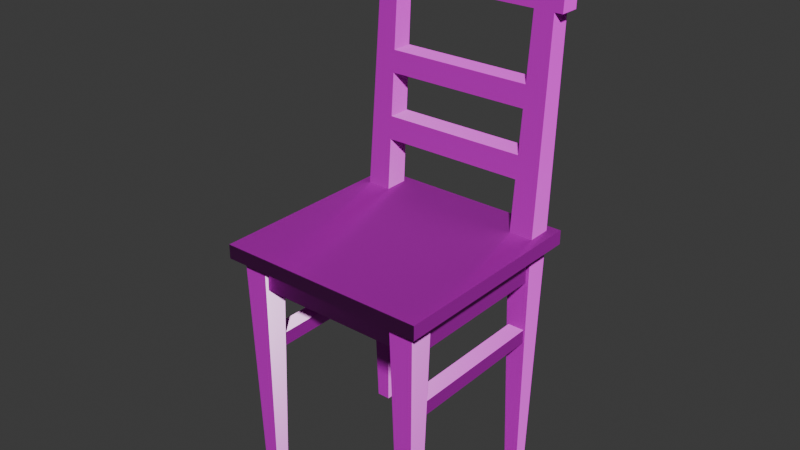 # Source: stuhl.blend  (saved by Blender 4.2.66; exported with 4.5.12 LTS)
import bpy
from mathutils import Matrix  # noqa: F401  (used for matrix-valued properties, if any)

bpy.ops.wm.read_factory_settings(use_empty=True)
scene = bpy.context.scene
scene.name = 'Scene'

# ---- collections
col_collection = bpy.data.collections.new('Collection'); scene.collection.children.link(col_collection)

# ---- images (referenced by path relative to the original .blend; pixels are not part of the script)
import os
ASSET_DIR = os.environ.get("B2B_ASSET_DIR", "")  # directory of the original .blend (textures are referenced by path, not embedded)
HERE = os.path.dirname(os.path.abspath(__file__))  # packed textures are extracted next to this script under _unpacked/

def load_image(name, relpath, width, height, colorspace="sRGB"):
    """Load a texture the original file referenced (path relative to the .blend, or extracted next to this script)."""
    p = next((c for c in (os.path.join(HERE, relpath), os.path.join(ASSET_DIR, relpath)) if relpath and os.path.exists(c)), "")
    if p:
        img = bpy.data.images.load(p, check_existing=True)
        img.name = name
    else:  # same state as the original file: an image datablock whose file is absent (Cycles renders it pink)
        img = bpy.data.images.new(name, width, height)
        img.source = "FILE"
        img.filepath = "//" + (relpath or name)
    img.colorspace_settings.name = colorspace
    return img
img_finewood_27_height_1k_png = load_image('finewood_27_height-1K.png', 'finewood_27_height-1K.png', 1024, 1024, 'Non-Color')
img_finewood_27_basecolor_1k_png = load_image('finewood_27_basecolor-1K.png', 'finewood_27_basecolor-1K.png', 1024, 1024, 'sRGB')
img_finewood_27_roughness_1k_png = load_image('finewood_27_roughness-1K.png', 'finewood_27_roughness-1K.png', 1024, 1024, 'Non-Color')
img_finewood_27_normal_1k_png = load_image('finewood_27_normal-1K.png', 'finewood_27_normal-1K.png', 1024, 1024, 'Non-Color')

# ---- materials (node trees are filled in below, after node groups)
mat_material_001 = bpy.data.materials.new('Material.001')

# ---- material node trees
mat_material_001.use_nodes = True; mat_material_001.node_tree.nodes.clear()
_N = mat_material_001.node_tree.nodes; _L = mat_material_001.node_tree.links
n0 = _N.new('ShaderNodeBsdfPrincipled'); n0.name = 'Principled BSDF'; n0.location = (10, 300)
n1 = _N.new('ShaderNodeOutputMaterial'); n1.name = 'Material Output'; n1.location = (300, 300)
n2 = _N.new('ShaderNodeTexImage'); n2.name = 'Image Texture'; n2.location = (88, -600)
n2.label = 'Displacement'
n2.image = img_finewood_27_height_1k_png
n3 = _N.new('ShaderNodeDisplacement'); n3.name = 'Displacement'; n3.location = (110, -400)
n3.inputs[2].default_value = 1.0
n4 = _N.new('ShaderNodeTexImage'); n4.name = 'Image Texture.001'; n4.location = (88, -40)
n4.label = 'Base Color'
n4.image = img_finewood_27_basecolor_1k_png
n5 = _N.new('ShaderNodeTexImage'); n5.name = 'Image Texture.002'; n5.location = (88, -320)
n5.label = 'Roughness'
n5.image = img_finewood_27_roughness_1k_png
n6 = _N.new('ShaderNodeTexImage'); n6.name = 'Image Texture.003'; n6.location = (88, -880)
n6.label = 'Normal'
n6.image = img_finewood_27_normal_1k_png
n7 = _N.new('ShaderNodeNormalMap'); n7.name = 'Normal Map'; n7.location = (-240, -340)
n8 = _N.new('ShaderNodeMapping'); n8.name = 'Mapping'; n8.location = (230, -40)
n9 = _N.new('NodeReroute'); n9.name = 'Reroute'; n9.location = (38, -596)
n9.width = 16
n9.socket_idname = 'NodeSocketVector'
n10 = _N.new('ShaderNodeTexCoord'); n10.name = 'Texture Coordinate'; n10.location = (30, -40)
n11 = _N.new('NodeFrame'); n11.name = 'Frame'; n11.location = (-1270, 340)
n11.label = 'Mapping'
n11.width = 400
n12 = _N.new('NodeFrame'); n12.name = 'Frame.001'; n12.location = (-628, 540)
n12.label = 'Textures'
n12.width = 358
n2.parent = n12
n4.parent = n12
n5.parent = n12
n6.parent = n12
n8.parent = n11
n9.parent = n12
n10.parent = n11
_L.new(n0.outputs[0], n1.inputs[0])
_L.new(n2.outputs[0], n3.inputs[0])
_L.new(n3.outputs[0], n1.inputs[2])
_L.new(n4.outputs[0], n0.inputs[0])
_L.new(n5.outputs[0], n0.inputs[2])
_L.new(n6.outputs[0], n7.inputs[1])
_L.new(n7.outputs[0], n0.inputs[5])
_L.new(n9.outputs[0], n4.inputs[0])
_L.new(n9.outputs[0], n5.inputs[0])
_L.new(n9.outputs[0], n2.inputs[0])
_L.new(n9.outputs[0], n6.inputs[0])
_L.new(n8.outputs[0], n9.inputs[0])
_L.new(n10.outputs[2], n8.inputs[0])
n1.is_active_output = True

# ---- world
world_world = bpy.data.worlds.new('World'); scene.world = world_world
world_world.use_nodes = True; world_world.node_tree.nodes.clear()
_N = world_world.node_tree.nodes; _L = world_world.node_tree.links
n0 = _N.new('ShaderNodeOutputWorld'); n0.name = 'World Output'; n0.location = (300, 300)
n1 = _N.new('ShaderNodeBackground'); n1.name = 'Background'; n1.location = (10, 300)
n1.inputs[0].default_value = (0.05088, 0.05088, 0.05088, 1.0)
_L.new(n1.outputs[0], n0.inputs[0])
n0.is_active_output = True
world_world.color = (0.05088, 0.05088, 0.05088)
world_world.sun_shadow_jitter_overblur = 0.0

# ---- meshes
me_cube = bpy.data.meshes.new('Cube')
me_cube.from_pydata([(0.7402, 0.7402, -0.5215), (0.5069, -0.6476, -0.8063), (0.7402, -0.7402, -0.5215), (0.6731, -0.6731, -0.6208), (-0.7402, 0.7402, -0.5215), (-0.6731, 0.6731, -0.6208), (-0.7402, -0.7402, -0.5215), (-0.6731, -0.6731, -0.6208), (-0.7402, 0.7402, -0.6208), (-0.7402, -0.7402, -0.6208), (0.7402, 0.7402, -0.6208), (0.7402, -0.7402, -0.6208), (-0.6374, -0.6374, -2.31), (-0.6731, -0.6731, -0.6208), (-0.6374, -0.5386, -2.31), (-0.6731, -0.5029, -0.6208), (-0.5386, -0.6374, -2.31), (-0.5029, -0.6731, -0.6208), (-0.5386, -0.5386, -2.31), (-0.5029, -0.5029, -0.6208), (0.5386, -0.6374, -2.31), (0.5029, -0.6731, -0.6208), (0.5386, -0.5386, -2.31), (0.5029, -0.5029, -0.6208), (0.6374, -0.6374, -2.31), (0.6731, -0.6731, -0.6208), (0.6374, -0.5386, -2.31), (0.6731, -0.5029, -0.6208), (0.5386, 0.5386, -2.31), (-0.5029, -0.5284, -0.6208), (0.5386, 0.6374, -2.31), (-0.5069, -0.5284, -0.8063), (0.6374, 0.5386, -2.31), (-0.5029, -0.6476, -0.6208), (0.6374, 0.6374, -2.31), (0.6731, 0.6731, -0.6208), (-0.6374, 0.5386, -2.31), (-0.6731, 0.5029, -0.6208), (-0.6374, 0.6374, -2.31), (-0.6731, 0.6731, -0.6208), (-0.5386, 0.5386, -2.31), (-0.5029, 0.5029, -0.6208), (-0.5386, 0.6374, -2.31), (-0.5029, 0.6731, -0.6208), (-0.6535, 0.6683, 1.417), (-0.6535, 0.7994, 1.417), (-0.5225, 0.6683, 1.417), (-0.5225, 0.7994, 1.417), (0.5029, 0.5029, -0.6208), (0.5029, 0.6731, -0.6208), (0.6731, 0.5029, -0.6208), (-0.5069, -0.6476, -0.8063), (0.5225, 0.6683, 1.417), (0.5225, 0.7994, 1.417), (0.6535, 0.6683, 1.417), (0.6535, 0.7994, 1.417), (0.5029, -0.6476, -0.6208), (0.5069, -0.5284, -0.8063), (0.5029, -0.5284, -0.6208), (0.5069, 0.5272, -0.8063), (-0.5029, 0.6463, -0.6208), (-0.5069, 0.6463, -0.8063), (-0.5029, 0.5272, -0.6208), (-0.5069, 0.5272, -0.8063), (0.5029, 0.5272, -0.6208), (0.5069, 0.6463, -0.8063), (0.5029, 0.6463, -0.6208), (-0.5293, 0.5069, -0.8063), (-0.6485, -0.5008, -0.6208), (-0.6485, -0.5069, -0.8063), (-0.5293, -0.5008, -0.6208), (-0.5293, -0.5069, -0.8063), (-0.5293, 0.505, -0.6208), (-0.6485, 0.5069, -0.8063), (-0.6485, 0.505, -0.6208), (0.6484, 0.5075, -0.8355), (0.5292, -0.5008, -0.6208), (0.5292, -0.5075, -0.8355), (0.6484, -0.5008, -0.6208), (0.6484, -0.5075, -0.8355), (0.6484, 0.505, -0.6208), (0.5292, 0.5075, -0.8355), (0.5292, 0.505, -0.6208), (-0.5293, 0.5172, -1.297), (-0.6485, -0.5151, -1.199), (-0.6485, -0.5172, -1.297), (-0.5293, -0.5151, -1.199), (-0.5293, -0.5172, -1.297), (-0.5293, 0.5152, -1.199), (-0.6485, 0.5172, -1.297), (-0.6485, 0.5152, -1.199), (0.6486, 0.5172, -1.297), (0.5295, -0.5151, -1.199), (0.5295, -0.5172, -1.297), (0.6486, -0.5151, -1.199), (0.6486, -0.5172, -1.297), (0.6486, 0.5152, -1.199), (0.5295, 0.5172, -1.297), (0.5295, 0.5152, -1.199), (-0.5176, 0.627, 0.9075), (-0.5176, 0.7678, 0.9075), (-0.6584, 0.7678, 0.9075), (-0.6584, 0.627, 0.9075), (0.6584, 0.627, 0.9075), (0.5176, 0.7678, 0.9075), (0.5176, 0.627, 0.9075), (0.6584, 0.7678, 0.9075), (0.7119, 0.6683, 1.417), (0.7119, 0.7994, 1.417), (0.7168, 0.7678, 0.908), (0.7168, 0.627, 0.908), (-0.7119, 0.7994, 1.417), (-0.7119, 0.6683, 1.417), (-0.7168, 0.627, 0.908), (-0.7168, 0.7678, 0.908), (0.6643, 0.5773, 0.2962), (0.5117, 0.7299, 0.2962), (0.5117, 0.5773, 0.2962), (0.6643, 0.7299, 0.2962), (-0.5117, 0.5773, 0.2962), (-0.6643, 0.7299, 0.2962), (-0.5117, 0.7299, 0.2962), (-0.6643, 0.5773, 0.2962), (-0.5132, 0.7394, 0.449), (-0.6628, 0.5897, 0.449), (-0.5132, 0.5897, 0.449), (-0.6628, 0.7394, 0.449), (0.5132, 0.5897, 0.449), (0.6628, 0.7394, 0.449), (0.6628, 0.5897, 0.449), (0.5132, 0.7394, 0.449), (0.6687, 0.5401, -0.1623), (0.5073, 0.7015, -0.1623), (0.5073, 0.5401, -0.1623), (0.6687, 0.7015, -0.1623), (-0.5073, 0.5401, -0.1623), (-0.6687, 0.7015, -0.1623), (-0.5073, 0.7015, -0.1623), (-0.6687, 0.5401, -0.1623), (0.5088, 0.5531, -0.001847), (0.6672, 0.7115, -0.001847), (0.6672, 0.5531, -0.001847), (0.5088, 0.7115, -0.001847), (-0.5088, 0.7115, -0.001847), (-0.6672, 0.5531, -0.001847), (-0.5088, 0.5531, -0.001847), (-0.6672, 0.7115, -0.001847)], [(58, 56), (33, 29), (66, 64), (62, 60), (74, 72), (70, 68), (82, 80), (78, 76)], [(0, 4, 6, 2), (11, 2, 6, 9), (9, 6, 4, 8), (5, 35, 3, 7), (10, 0, 2, 11), (8, 4, 0, 10), (5, 7, 9, 8), (35, 5, 8, 10), (7, 3, 11, 9), (3, 35, 10, 11), (12, 13, 15, 14), (14, 15, 19, 18), (18, 19, 17, 16), (16, 17, 13, 12), (14, 18, 16, 12), (20, 21, 23, 22), (22, 23, 27, 26), (26, 27, 25, 24), (24, 25, 21, 20), (22, 26, 24, 20), (28, 48, 49, 30), (30, 49, 35, 34), (34, 35, 50, 32), (32, 50, 48, 28), (30, 34, 32, 28), (36, 37, 39, 38), (38, 39, 43, 42), (42, 43, 41, 40), (40, 41, 37, 36), (38, 42, 40, 36), (99, 100, 47, 46), (102, 44, 112, 113), (102, 99, 46, 44), (100, 101, 45, 47), (45, 44, 46, 47), (55, 54, 107, 108), (104, 105, 52, 53), (105, 103, 54, 52), (106, 104, 53, 55), (53, 52, 54, 55), (59, 64, 62, 63), (31, 29, 58, 57), (61, 60, 66, 65), (1, 56, 33, 51), (31, 57, 1, 51), (61, 65, 59, 63), (67, 72, 70, 71), (69, 68, 74, 73), (69, 73, 67, 71), (75, 80, 78, 79), (77, 76, 82, 81), (77, 81, 75, 79), (83, 88, 86, 87), (85, 84, 90, 89), (85, 89, 83, 87), (86, 88, 90, 84), (91, 96, 94, 95), (93, 92, 98, 97), (93, 97, 91, 95), (94, 96, 98, 92), (123, 126, 101, 100), (124, 125, 99, 102), (126, 124, 102, 101), (125, 123, 100, 99), (128, 130, 104, 106), (127, 129, 103, 105), (130, 127, 105, 104), (129, 128, 106, 103), (52, 46, 99, 105), (46, 52, 53, 47), (47, 53, 104, 100), (99, 100, 104, 105), (110, 109, 108, 107), (54, 103, 110, 107), (106, 55, 108, 109), (103, 106, 109, 110), (114, 113, 112, 111), (101, 102, 113, 114), (45, 101, 114, 111), (44, 45, 111, 112), (141, 140, 118, 115), (142, 139, 117, 116), (139, 141, 115, 117), (140, 142, 116, 118), (145, 143, 121, 119), (146, 144, 122, 120), (144, 145, 119, 122), (143, 146, 120, 121), (119, 121, 123, 125), (120, 122, 124, 126), (122, 119, 125, 124), (121, 120, 126, 123), (115, 118, 128, 129), (116, 117, 127, 130), (117, 115, 129, 127), (118, 116, 130, 128), (116, 117, 119, 121), (125, 123, 130, 127), (130, 123, 121, 116), (125, 127, 117, 119), (35, 49, 132, 134), (48, 50, 131, 133), (49, 48, 133, 132), (50, 35, 134, 131), (43, 39, 136, 137), (37, 41, 135, 138), (39, 37, 138, 136), (41, 43, 137, 135), (134, 132, 142, 140), (133, 131, 141, 139), (132, 133, 139, 142), (131, 134, 140, 141), (137, 136, 146, 143), (138, 135, 145, 144), (136, 138, 144, 146), (135, 137, 143, 145), (132, 133, 135, 137), (139, 145, 135, 133), (143, 142, 132, 137), (143, 142, 139, 145)])
_uv = me_cube.uv_layers.new(name='UVMap')
_uv.uv.foreach_set('vector', [0.686, 0.01236, 0.686, 0.2249, 0.4734, 0.2249, 0.4734, 0.01236, 0.7639, 0.7858, 0.7497, 0.7858, 0.7497, 0.5733, 0.7639, 0.5733, 0.6844, 0.6994, 0.6701, 0.6994, 0.6701, 0.4869, 0.6844, 0.4869, 0.6763, 0.2592, 0.6763, 0.4525, 0.4831, 0.4525, 0.4831, 0.2592, 0.1813, 0.7853, 0.167, 0.7853, 0.167, 0.5727, 0.1813, 0.5727, 0.7249, 0.7858, 0.7107, 0.7858, 0.7107, 0.5733, 0.7249, 0.5733, 0.6763, 0.2592, 0.4831, 0.2592, 0.4734, 0.2496, 0.686, 0.2496, 0.6763, 0.4525, 0.6763, 0.2592, 0.686, 0.2496, 0.686, 0.4621, 0.4831, 0.2592, 0.4831, 0.4525, 0.4734, 0.4621, 0.4734, 0.2496, 0.4831, 0.4525, 0.6763, 0.4525, 0.686, 0.4621, 0.4734, 0.4621, 0.4786, 0.7294, 0.4734, 0.4869, 0.4979, 0.4869, 0.4928, 0.7294, 0.248, 0.815, 0.2429, 0.5725, 0.2673, 0.5725, 0.2622, 0.815, 0.5277, 0.7294, 0.5226, 0.4869, 0.547, 0.4869, 0.5419, 0.7294, 0.3464, 0.8144, 0.3412, 0.5725, 0.3657, 0.5725, 0.3605, 0.8144, 0.834, 0.5, 0.834, 0.5142, 0.8198, 0.5142, 0.8198, 0.5, 0.5769, 0.7294, 0.5718, 0.4869, 0.5962, 0.4869, 0.5911, 0.7294, 0.2972, 0.815, 0.2921, 0.5725, 0.3165, 0.5725, 0.3114, 0.815, 0.6261, 0.7294, 0.6209, 0.4869, 0.6454, 0.4869, 0.6402, 0.7294, 0.3955, 0.8144, 0.3904, 0.5725, 0.4148, 0.5725, 0.4097, 0.8144, 0.2571, 0.8397, 0.2571, 0.8539, 0.2429, 0.8539, 0.2429, 0.8397, 0.7809, 0.5486, 0.7652, 0.3065, 0.7897, 0.3054, 0.7951, 0.5479, 0.1926, 0.548, 0.1875, 0.3055, 0.2119, 0.3055, 0.2068, 0.548, 0.8198, 0.4747, 0.8245, 0.2321, 0.8489, 0.2331, 0.834, 0.4753, 0.2543, 0.5478, 0.2492, 0.3058, 0.2736, 0.3058, 0.2685, 0.5478, 0.296, 0.8397, 0.296, 0.8539, 0.2818, 0.8539, 0.2818, 0.8397, 0.8886, 0.4753, 0.8736, 0.2331, 0.8981, 0.2321, 0.9028, 0.4747, 0.02376, 0.548, 0.01863, 0.3055, 0.04307, 0.3055, 0.03794, 0.548, 0.7107, 0.5479, 0.7161, 0.3054, 0.7405, 0.3065, 0.7249, 0.5486, 0.4231, 0.5478, 0.418, 0.3058, 0.4424, 0.3058, 0.4373, 0.5478, 0.8729, 0.5, 0.8729, 0.5142, 0.8587, 0.5142, 0.8587, 0.5, 0.7322, 0.0865, 0.712, 0.08563, 0.7107, 0.01236, 0.7295, 0.01318, 0.4403, 0.08579, 0.4396, 0.01244, 0.448, 0.01236, 0.4487, 0.08571, 0.4403, 0.08579, 0.4201, 0.08579, 0.4208, 0.01244, 0.4396, 0.01244, 0.04096, 0.08571, 0.02074, 0.08571, 0.02144, 0.01244, 0.04026, 0.01244, 0.03118, 0.7688, 0.01236, 0.7688, 0.01236, 0.75, 0.03118, 0.75, 0.03118, 0.5811, 0.01236, 0.5811, 0.01236, 0.5727, 0.03118, 0.5727, 0.7937, 0.08563, 0.7735, 0.0865, 0.7763, 0.01318, 0.7951, 0.01236, 0.2715, 0.08579, 0.2513, 0.08579, 0.252, 0.01244, 0.2708, 0.01244, 0.2098, 0.08571, 0.1896, 0.08571, 0.1903, 0.01244, 0.2091, 0.01244, 0.03118, 0.5999, 0.01236, 0.5999, 0.01236, 0.5811, 0.03118, 0.5811, 0.8666, 0.8891, 0.8399, 0.8885, 0.8399, 0.7441, 0.8666, 0.7435, 0.08251, 0.8887, 0.0559, 0.8881, 0.0559, 0.7437, 0.08251, 0.7432, 0.1338, 0.8887, 0.1072, 0.8881, 0.1072, 0.7437, 0.1338, 0.7432, 0.8152, 0.8891, 0.7886, 0.8885, 0.7886, 0.7441, 0.8152, 0.7435, 0.1841, 0.81, 0.1841, 0.9555, 0.167, 0.9555, 0.167, 0.81, 0.7278, 0.8105, 0.7278, 0.9561, 0.7107, 0.9561, 0.7107, 0.8105, 0.8153, 0.7188, 0.7886, 0.7186, 0.7886, 0.5742, 0.8153, 0.5733, 0.8666, 0.7188, 0.84, 0.7179, 0.84, 0.5735, 0.8666, 0.5733, 0.955, 0.7435, 0.955, 0.8891, 0.9379, 0.8891, 0.9379, 0.7435, 0.08673, 0.7185, 0.0559, 0.7181, 0.0559, 0.5737, 0.08673, 0.5727, 0.1423, 0.7185, 0.1115, 0.7175, 0.1115, 0.5731, 0.1423, 0.5727, 0.9547, 0.5715, 0.9547, 0.7172, 0.9376, 0.7172, 0.9376, 0.5715, 0.9833, 0.3342, 0.9693, 0.3339, 0.9693, 0.186, 0.9833, 0.1857, 0.9833, 0.5075, 0.9693, 0.5072, 0.9693, 0.3592, 0.9833, 0.3589, 0.683, 0.7541, 0.683, 0.9026, 0.6659, 0.9026, 0.6659, 0.7541, 0.9446, 0.3589, 0.9446, 0.5069, 0.9275, 0.5069, 0.9275, 0.3589, 0.9864, 0.1609, 0.9724, 0.1606, 0.9724, 0.01267, 0.9864, 0.01236, 0.3552, 0.9876, 0.3412, 0.9873, 0.3412, 0.8394, 0.3552, 0.8391, 0.9446, 0.1857, 0.9446, 0.3342, 0.9275, 0.3342, 0.9275, 0.1857, 0.02947, 0.8019, 0.02947, 0.9498, 0.01236, 0.9498, 0.01236, 0.8019, 0.04159, 0.1517, 0.02011, 0.1517, 0.02074, 0.08571, 0.04096, 0.08571, 0.441, 0.1518, 0.4195, 0.1518, 0.4201, 0.08579, 0.4403, 0.08579, 0.9013, 0.0783, 0.8799, 0.07917, 0.8825, 0.01318, 0.9028, 0.01236, 0.7347, 0.1525, 0.7133, 0.1516, 0.712, 0.08563, 0.7322, 0.0865, 0.2104, 0.1517, 0.1889, 0.1517, 0.1896, 0.08571, 0.2098, 0.08571, 0.2721, 0.1518, 0.2506, 0.1518, 0.2513, 0.08579, 0.2715, 0.08579, 0.7925, 0.1516, 0.771, 0.1525, 0.7735, 0.0865, 0.7937, 0.08563, 0.8427, 0.07917, 0.8212, 0.0783, 0.8198, 0.01236, 0.84, 0.01318, 0.2708, 0.01244, 0.4208, 0.01244, 0.4201, 0.08579, 0.2715, 0.08579, 0.01236, 0.75, 0.01236, 0.5999, 0.03118, 0.5999, 0.03118, 0.75, 0.04026, 0.01244, 0.1903, 0.01244, 0.1896, 0.08571, 0.04096, 0.08571, 0.9275, 0.01236, 0.9477, 0.01236, 0.9477, 0.161, 0.9275, 0.161, 0.4001, 0.9137, 0.38, 0.9124, 0.38, 0.8391, 0.3987, 0.8403, 0.252, 0.01244, 0.2513, 0.08579, 0.2429, 0.08571, 0.2436, 0.01236, 0.2098, 0.08571, 0.2091, 0.01244, 0.2175, 0.01236, 0.2182, 0.08563, 0.4479, 0.5725, 0.4479, 0.5927, 0.4396, 0.5927, 0.4396, 0.5725, 0.4451, 0.9124, 0.4249, 0.9137, 0.4263, 0.8403, 0.4451, 0.8391, 0.206, 0.593, 0.206, 0.5727, 0.2144, 0.5727, 0.2144, 0.593, 0.02144, 0.01244, 0.02074, 0.08571, 0.01236, 0.08563, 0.01307, 0.01236, 0.01236, 0.7688, 0.03118, 0.7688, 0.03118, 0.7772, 0.01236, 0.7772, 0.8453, 0.1441, 0.8226, 0.1431, 0.8217, 0.1003, 0.8436, 0.1012, 0.7913, 0.2164, 0.7686, 0.2174, 0.7702, 0.1745, 0.7921, 0.1735, 0.2728, 0.2167, 0.25, 0.2167, 0.2504, 0.1738, 0.2723, 0.1738, 0.2111, 0.2165, 0.1883, 0.2165, 0.1887, 0.1736, 0.2106, 0.1736, 0.7372, 0.2174, 0.7145, 0.2164, 0.7137, 0.1735, 0.7356, 0.1745, 0.9, 0.1431, 0.8772, 0.1441, 0.879, 0.1012, 0.9009, 0.1003, 0.4416, 0.2167, 0.4189, 0.2167, 0.4193, 0.1738, 0.4412, 0.1738, 0.04221, 0.2165, 0.01948, 0.2165, 0.01989, 0.1736, 0.0418, 0.1736, 0.7356, 0.1745, 0.7137, 0.1735, 0.7133, 0.1516, 0.7347, 0.1525, 0.9009, 0.1003, 0.879, 0.1012, 0.8799, 0.07917, 0.9013, 0.0783, 0.4412, 0.1738, 0.4193, 0.1738, 0.4195, 0.1518, 0.441, 0.1518, 0.0418, 0.1736, 0.01989, 0.1736, 0.02011, 0.1517, 0.04159, 0.1517, 0.8436, 0.1012, 0.8217, 0.1003, 0.8212, 0.0783, 0.8427, 0.07917, 0.7921, 0.1735, 0.7702, 0.1745, 0.771, 0.1525, 0.7925, 0.1516, 0.2723, 0.1738, 0.2504, 0.1738, 0.2506, 0.1518, 0.2721, 0.1518, 0.2106, 0.1736, 0.1887, 0.1736, 0.1889, 0.1517, 0.2104, 0.1517, 0.9132, 0.8905, 0.8913, 0.8905, 0.8913, 0.7435, 0.9132, 0.7435, 0.8914, 0.5715, 0.9128, 0.5715, 0.9128, 0.7188, 0.8914, 0.7188, 0.6192, 0.9015, 0.6192, 0.7541, 0.6412, 0.7543, 0.6412, 0.9013, 0.525, 0.9015, 0.525, 0.7541, 0.547, 0.7543, 0.547, 0.9013, 0.2119, 0.3055, 0.1875, 0.3055, 0.1881, 0.2396, 0.2113, 0.2396, 0.2736, 0.3058, 0.2492, 0.3058, 0.2498, 0.2398, 0.273, 0.2398, 0.7897, 0.3054, 0.7652, 0.3065, 0.7677, 0.2405, 0.7909, 0.2395, 0.8489, 0.2331, 0.8245, 0.2321, 0.8231, 0.1662, 0.8462, 0.1671, 0.04307, 0.3055, 0.01863, 0.3055, 0.01926, 0.2396, 0.04244, 0.2396, 0.4424, 0.3058, 0.418, 0.3058, 0.4186, 0.2398, 0.4418, 0.2398, 0.8981, 0.2321, 0.8736, 0.2331, 0.8763, 0.1671, 0.8995, 0.1662, 0.7405, 0.3065, 0.7161, 0.3054, 0.7149, 0.2395, 0.738, 0.2405, 0.2113, 0.2396, 0.1881, 0.2396, 0.1883, 0.2165, 0.2111, 0.2165, 0.273, 0.2398, 0.2498, 0.2398, 0.25, 0.2167, 0.2728, 0.2167, 0.7909, 0.2395, 0.7677, 0.2405, 0.7686, 0.2174, 0.7913, 0.2164, 0.8462, 0.1671, 0.8231, 0.1662, 0.8226, 0.1431, 0.8453, 0.1441, 0.04244, 0.2396, 0.01926, 0.2396, 0.01948, 0.2165, 0.04221, 0.2165, 0.4418, 0.2398, 0.4186, 0.2398, 0.4189, 0.2167, 0.4416, 0.2167, 0.8995, 0.1662, 0.8763, 0.1671, 0.8772, 0.1441, 0.9, 0.1431, 0.738, 0.2405, 0.7149, 0.2395, 0.7145, 0.2164, 0.7372, 0.2174, 0.4966, 0.8998, 0.4734, 0.8998, 0.4734, 0.7541, 0.4966, 0.7541, 0.2728, 0.2167, 0.4189, 0.2167, 0.4186, 0.2398, 0.273, 0.2398, 0.04221, 0.2165, 0.1883, 0.2165, 0.1881, 0.2396, 0.04244, 0.2396, 0.5945, 0.7541, 0.5945, 0.9002, 0.5718, 0.9002, 0.5718, 0.7541])
me_cube.materials.append(mat_material_001)
me_cube.use_mirror_vertex_groups = False
me_cube.update()

# ---- objects
ob_stuhl_rigid = bpy.data.objects.new('Stuhl-rigid', me_cube)

# ---- transforms, parenting, visibility, modifiers, constraints
ob_stuhl_rigid.location = (0.0, 0.0, 0.7919)
ob_stuhl_rigid.scale = (0.3428, 0.3428, 0.3428)
ob_stuhl_rigid.lock_rotations_4d = False
ob_stuhl_rigid.empty_display_type = 'ARROWS'
ob_stuhl_rigid.lineart.crease_threshold = 0.0

# ---- collection membership
col_collection.objects.link(ob_stuhl_rigid)

# ---- scene / render settings (as saved in the file)
scene.frame_start = 1; scene.frame_end = 250; scene.frame_set(1)
scene.render.engine = 'BLENDER_EEVEE_NEXT'
bpy.context.view_layer.update()

# ---- added for rendering (the .blend has no active camera and no usable light): camera, sun
cam_auto = bpy.data.cameras.new('AutoCamera')
cam_auto.lens = 50.0
cam_auto.sensor_width = 36.0
cam_auto.clip_end = 1000.0
ob_auto_camera = bpy.data.objects.new('AutoCamera', cam_auto)
scene.collection.objects.link(ob_auto_camera)
ob_auto_camera.location = (1.36263, -1.625, 1.72903)
ob_auto_camera.rotation_euler = (1.09748, -7.21219e-08, 0.694738)
scene.camera = ob_auto_camera
light_auto_sun = bpy.data.lights.new('AutoSun', 'SUN')
light_auto_sun.energy = 3.0
light_auto_sun.angle = 0.0523599
ob_auto_sun = bpy.data.objects.new('AutoSun', light_auto_sun)
scene.collection.objects.link(ob_auto_sun)
ob_auto_sun.rotation_euler = (0.872665, 0.174533, 0.523599)
bpy.context.view_layer.update()
